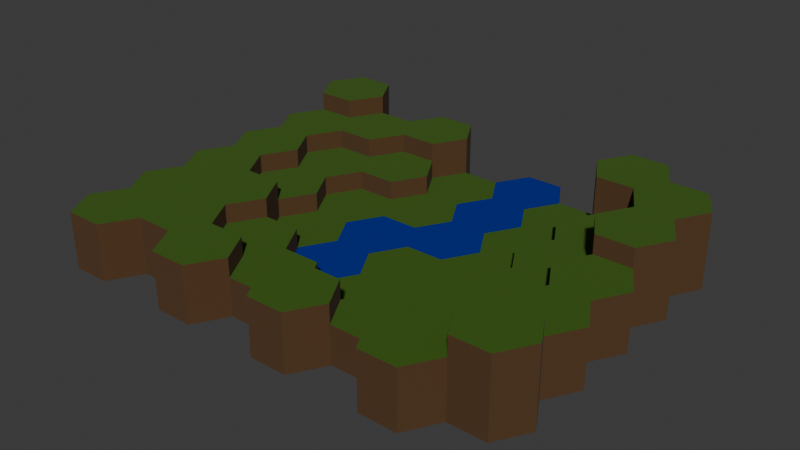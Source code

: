 # Source: HexFloor.blend  (saved by Blender 4.5.90; exported with 4.5.12 LTS)
import bpy
from mathutils import Matrix  # noqa: F401  (used for matrix-valued properties, if any)

bpy.ops.wm.read_factory_settings(use_empty=True)
scene = bpy.context.scene
scene.name = 'Scene'

# ---- collections
col_collection = bpy.data.collections.new('Collection'); scene.collection.children.link(col_collection)

# ---- materials (node trees are filled in below, after node groups)
mat_dirtbrown = bpy.data.materials.new('DirtBrown')
mat_grassgreen = bpy.data.materials.new('GrassGreen')
mat_waterblue = bpy.data.materials.new('WaterBlue')

# ---- material node trees
mat_dirtbrown.use_nodes = True; mat_dirtbrown.node_tree.nodes.clear()
_N = mat_dirtbrown.node_tree.nodes; _L = mat_dirtbrown.node_tree.links
n0 = _N.new('ShaderNodeBsdfPrincipled'); n0.name = 'Principled BSDF'; n0.location = (-200, 100)
n0.inputs[0].default_value = (0.08465, 0.03918, 0.01204, 1.0)
n0.inputs[2].default_value = 1.0
n1 = _N.new('ShaderNodeOutputMaterial'); n1.name = 'Material Output'; n1.location = (200, 100)
_L.new(n0.outputs[0], n1.inputs[0])
n1.is_active_output = True
mat_grassgreen.use_nodes = True; mat_grassgreen.node_tree.nodes.clear()
_N = mat_grassgreen.node_tree.nodes; _L = mat_grassgreen.node_tree.links
n0 = _N.new('ShaderNodeBsdfPrincipled'); n0.name = 'Principled BSDF'; n0.location = (-200, 100)
n0.inputs[0].default_value = (0.04004, 0.1073, 0.0005309, 1.0)
n0.inputs[2].default_value = 1.0
n1 = _N.new('ShaderNodeOutputMaterial'); n1.name = 'Material Output'; n1.location = (200, 100)
_L.new(n0.outputs[0], n1.inputs[0])
n1.is_active_output = True
mat_waterblue.use_nodes = True; mat_waterblue.node_tree.nodes.clear()
_N = mat_waterblue.node_tree.nodes; _L = mat_waterblue.node_tree.links
n0 = _N.new('ShaderNodeBsdfPrincipled'); n0.name = 'Principled BSDF'; n0.location = (-200, 100)
n0.inputs[0].default_value = (0.0, 0.02058, 0.276, 1.0)
n0.inputs[2].default_value = 0.2
n0.inputs[3].default_value = 1.2
n1 = _N.new('ShaderNodeOutputMaterial'); n1.name = 'Material Output'; n1.location = (200, 100)
_L.new(n0.outputs[0], n1.inputs[0])
n1.is_active_output = True

# ---- world
world_world = bpy.data.worlds.new('World'); scene.world = world_world
world_world.use_nodes = True; world_world.node_tree.nodes.clear()
_N = world_world.node_tree.nodes; _L = world_world.node_tree.links
n0 = _N.new('ShaderNodeOutputWorld'); n0.name = 'World Output'; n0.location = (200, 100)
n1 = _N.new('ShaderNodeBackground'); n1.name = 'Background'; n1.location = (-200, 100)
n1.inputs[0].default_value = (0.05088, 0.05088, 0.05088, 1.0)
_L.new(n1.outputs[0], n0.inputs[0])
n0.is_active_output = True
world_world.color = (0.05088, 0.05088, 0.05088)
world_world.sun_shadow_jitter_overblur = 0.0

# ---- meshes
me_cube_021 = bpy.data.meshes.new('Cube.021')
me_cube_021.from_pydata([(17.0, 15.59, 0.0), (19.0, 15.59, 0.0), (17.0, 15.59, 1.0), (16.0, 13.86, 0.0), (17.0, 12.12, 0.0), (16.0, 13.86, 1.0), (20.0, 13.86, 1.0), (19.0, 12.12, 0.0), (20.0, 13.86, 0.0), (19.0, 15.59, 1.0), (16.0, 10.39, 0.0), (16.0, 10.39, 1.0), (19.0, 8.66, 1.0), (20.0, 10.39, 1.0), (19.0, 8.66, 0.0), (20.0, 10.39, 0.0), (17.0, 5.196, 0.0), (19.0, 5.196, 1.0), (20.0, 6.928, 1.0), (19.0, 5.196, 0.0), (20.0, 6.928, 0.0), (14.0, 6.928, 0.0), (16.0, 6.928, 0.0), (14.0, 6.928, 1.0), (13.0, 5.196, 0.0), (13.0, 5.196, 1.0), (16.0, 3.464, 1.0), (17.0, 5.196, 1.0), (16.0, 3.464, 0.0), (16.0, 6.928, 1.0), (13.0, 1.732, 0.0), (14.0, -5.078e-05, 0.0), (13.0, 1.732, 1.0), (14.0, -5.078e-05, 1.0), (16.0, -5.078e-05, 1.0), (17.0, 1.732, 1.0), (16.0, -5.078e-05, 0.0), (17.0, 1.732, 0.0), (5.0, 5.196, 0.0), (7.0, 5.196, 0.0), (5.0, 5.196, 1.0), (4.0, 3.464, 0.0), (5.0, 1.732, 0.0), (4.0, 3.464, 1.0), (5.0, 1.732, 1.0), (8.0, 3.464, 1.0), (7.0, 5.196, 1.0), (8.0, 3.464, 0.0), (10.0, 3.464, 0.0), (7.0, 1.732, 0.0), (8.0, -5.078e-05, 0.0), (7.0, 1.732, 1.0), (8.0, -5.078e-05, 1.0), (10.0, -5.078e-05, 1.0), (11.0, 1.732, 1.0), (10.0, -5.078e-05, 0.0), (11.0, 1.732, 0.0), (10.0, 3.464, 1.0), (2.0, 13.86, 0.0), (4.0, 13.86, 0.0), (2.0, 13.86, 1.0), (1.0, 12.12, 0.0), (1.0, 12.12, 1.0), (4.0, 13.86, 1.0), (1.0, 8.66, 0.0), (2.0, 6.928, 0.0), (1.0, 8.66, 1.0), (2.0, 6.928, 1.0), (4.0, 6.928, 1.0), (5.0, 8.66, 1.0), (4.0, 6.928, 0.0), (5.0, 8.66, 0.0), (4.0, 10.39, 1.0), (5.0, 15.59, 0.0), (7.0, 15.59, 0.0), (5.0, 15.59, 1.0), (5.0, 12.12, 0.0), (5.0, 12.12, 1.0), (7.0, 12.12, 1.0), (8.0, 13.86, 1.0), (7.0, 12.12, 0.0), (8.0, 13.86, 0.0), (7.0, 15.59, 1.0), (2.0, 10.39, 0.0), (2.0, 10.39, 1.0), (4.0, 10.39, 0.0), (14.0, 3.464, 0.0), (14.0, 3.464, 1.0), (17.0, 8.66, 0.0), (17.0, 8.66, 1.0), (17.0, 12.12, 1.0), (19.0, 12.12, 1.0)], [], [(0, 1, 8, 7, 4, 3), (0, 2, 9, 1), (3, 5, 2, 0), (9, 2, 5, 90, 91, 6), (8, 6, 91, 7), (1, 9, 6, 8), (4, 7, 15, 14, 88, 10), (10, 11, 90, 4), (15, 13, 12, 14), (7, 91, 13, 15), (88, 14, 20, 19, 16, 22), (22, 29, 89, 88), (19, 17, 27, 16), (20, 18, 17, 19), (14, 12, 18, 20), (21, 22, 16, 28, 86, 24), (21, 23, 29, 22), (24, 25, 23, 21), (86, 87, 25, 24), (29, 23, 25, 87, 26, 27), (16, 27, 26, 28), (86, 28, 37, 36, 31, 30), (30, 32, 87, 86), (31, 33, 32, 30), (26, 87, 32, 33, 34, 35), (36, 34, 33, 31), (37, 35, 34, 36), (28, 26, 35, 37), (38, 39, 47, 49, 42, 41), (38, 40, 46, 39), (41, 43, 40, 38), (42, 44, 43, 41), (46, 40, 43, 44, 51, 45), (49, 51, 44, 42), (39, 46, 45, 47), (47, 48, 56, 55, 50, 49), (47, 45, 57, 48), (50, 52, 51, 49), (57, 45, 51, 52, 53, 54), (55, 53, 52, 50), (56, 54, 53, 55), (48, 57, 54, 56), (58, 60, 63, 59), (61, 62, 60, 58), (83, 84, 62, 61), (63, 60, 62, 84, 72, 77), (76, 77, 72, 85), (83, 85, 71, 70, 65, 64), (64, 66, 84, 83), (65, 67, 66, 64), (72, 84, 66, 67, 68, 69), (70, 68, 67, 65), (71, 69, 68, 70), (85, 72, 69, 71), (73, 74, 81, 80, 76, 59), (73, 75, 82, 74), (59, 63, 75, 73), (82, 75, 63, 77, 78, 79), (80, 78, 77, 76), (81, 79, 78, 80), (74, 82, 79, 81), (88, 89, 11, 10), (4, 90, 5, 3), (12, 89, 29, 27, 17, 18), (58, 59, 76, 85, 83, 61), (91, 90, 11, 89, 12, 13)])
me_cube_021.polygons.foreach_set('material_index', [0, 0, 0, 1, 0, 0, 0, 0, 0, 0, 0, 0, 0, 0, 0, 0, 0, 0, 0, 1, 0, 0, 0, 0, 1, 0, 0, 0, 0, 0, 0, 0, 1, 0, 0, 0, 0, 0, 1, 0, 0, 0, 0, 0, 0, 1, 0, 0, 0, 0, 1, 0, 0, 0, 0, 0, 0, 1, 0, 0, 0, 0, 0, 1, 0, 1])
_uv = me_cube_021.uv_layers.new(name='UVMap')
_uv.uv.foreach_set('vector', [0.75, 0.49, 0.9578, 0.37, 0.9578, 0.13, 0.75, 0.01, 0.5422, 0.13, 0.5422, 0.37, 1.0, 0.5, 1.0, 1.0, 0.8333, 1.0, 0.8333, 0.5, 0.1667, 0.5, 0.1667, 1.0, -8.941e-08, 1.0, -8.941e-08, 0.5, 0.4578, 0.37, 0.25, 0.49, 0.04215, 0.37, 0.04215, 0.13, 0.25, 0.01, 0.4578, 0.13, 0.6667, 0.5, 0.6667, 1.0, 0.5, 1.0, 0.5, 0.5, 0.8333, 0.5, 0.8333, 1.0, 0.6667, 1.0, 0.6667, 0.5, 0.75, 0.49, 0.9578, 0.37, 0.9578, 0.13, 0.75, 0.01001, 0.5422, 0.13, 0.5422, 0.37, 0.1667, 0.5, 0.1667, 1.0, -8.941e-08, 1.0, 4.808e-06, 0.5, 0.6667, 0.5, 0.6667, 1.0, 0.5, 1.0, 0.5, 0.5, 0.8333, 0.5, 0.8333, 1.0, 0.6667, 1.0, 0.6667, 0.5, 0.75, 0.49, 0.9578, 0.37, 0.9578, 0.13, 0.75, 0.01, 0.5422, 0.13, 0.5422, 0.37, 0.1667, 0.5, 0.1667, 1.0, -8.941e-08, 1.0, 4.749e-06, 0.5, 0.5, 0.5, 0.5, 1.0, 0.3333, 1.0, 0.3333, 0.5, 0.6667, 0.5, 0.6667, 1.0, 0.5, 1.0, 0.5, 0.5, 0.8333, 0.5, 0.8333, 1.0, 0.6667, 1.0, 0.6667, 0.5, 0.75, 0.49, 0.9578, 0.37, 0.9578, 0.13, 0.75, 0.01001, 0.5422, 0.13, 0.5422, 0.37, 1.0, 0.5, 1.0, 1.0, 0.8333, 1.0, 0.8333, 0.5, 0.1667, 0.5, 0.1667, 1.0, -8.941e-08, 1.0, -8.941e-08, 0.5, 0.3333, 0.5, 0.3333, 1.0, 0.1667, 1.0, 0.1667, 0.5, 0.4578, 0.37, 0.25, 0.49, 0.04215, 0.37, 0.04217, 0.13, 0.25, 0.01, 0.4578, 0.13, 0.6667, 0.5, 0.6667, 1.0, 0.5, 1.0, 0.5, 0.5, 0.75, 0.49, 0.9578, 0.37, 0.9578, 0.13, 0.75, 0.01, 0.5422, 0.13, 0.5422, 0.37, 0.1667, 0.5, 0.1667, 1.0, -8.941e-08, 1.0, 4.808e-06, 0.5, 0.3333, 0.5, 0.3333, 1.0, 0.1667, 1.0, 0.1667, 0.5, 0.4578, 0.37, 0.25, 0.49, 0.04215, 0.37, 0.04215, 0.13, 0.25, 0.01, 0.4578, 0.13, 0.5, 0.5, 0.5, 1.0, 0.3333, 1.0, 0.3333, 0.5, 0.6667, 0.5, 0.6667, 1.0, 0.5, 1.0, 0.5, 0.5, 0.8333, 0.5, 0.8333, 1.0, 0.6667, 1.0, 0.6667, 0.5, 0.75, 0.49, 0.9578, 0.37, 0.9578, 0.13, 0.75, 0.01, 0.5422, 0.13, 0.5422, 0.37, 1.0, 0.5, 1.0, 1.0, 0.8333, 1.0, 0.8333, 0.5, 0.1667, 0.5, 0.1667, 1.0, -8.941e-08, 1.0, -8.941e-08, 0.5, 0.3333, 0.5, 0.3333, 1.0, 0.1667, 1.0, 0.1667, 0.5, 0.4578, 0.37, 0.25, 0.49, 0.04215, 0.37, 0.04215, 0.13, 0.25, 0.01, 0.4578, 0.13, 0.5, 0.5, 0.5, 1.0, 0.3333, 1.0, 0.3333, 0.5, 0.8333, 0.5, 0.8333, 1.0, 0.6667, 1.0, 0.6667, 0.5, 0.75, 0.49, 0.9578, 0.37, 0.9578, 0.13, 0.75, 0.01, 0.5422, 0.13, 0.5422, 0.37, 1.0, 0.5, 1.0, 1.0, 0.8333, 1.0, 0.8333, 0.5, 0.3333, 0.5, 0.3333, 1.0, 0.1667, 1.0, 0.1667, 0.5, 0.4578, 0.37, 0.25, 0.49, 0.04215, 0.37, 0.04215, 0.13, 0.25, 0.01, 0.4578, 0.13, 0.5, 0.5, 0.5, 1.0, 0.3333, 1.0, 0.3333, 0.5, 0.6667, 0.5, 0.6667, 1.0, 0.5, 1.0, 0.5, 0.5, 0.8333, 0.5, 0.8333, 1.0, 0.6667, 1.0, 0.6667, 0.5, 1.0, 0.5, 1.0, 1.0, 0.8333, 1.0, 0.8333, 0.5, 0.1667, 0.5, 0.1667, 1.0, -8.941e-08, 1.0, -8.941e-08, 0.5, 0.3333, 0.5, 0.3333, 1.0, 0.1667, 1.0, 0.1667, 0.5, 0.4578, 0.37, 0.25, 0.49, 0.04215, 0.37, 0.04217, 0.13, 0.25, 0.01, 0.4578, 0.13, 0.6667, 0.5, 0.6667, 1.0, 0.5, 1.0, 0.5, 0.5, 0.75, 0.49, 0.9578, 0.37, 0.9578, 0.13, 0.75, 0.01, 0.5422, 0.13, 0.5422, 0.37, 0.1667, 0.5, 0.1667, 1.0, -8.941e-08, 1.0, 4.838e-06, 0.5, 0.3333, 0.5, 0.3333, 1.0, 0.1667, 1.0, 0.1667, 0.5, 0.4578, 0.37, 0.25, 0.49, 0.04215, 0.37, 0.04215, 0.13, 0.25, 0.01, 0.4578, 0.13, 0.5, 0.5, 0.5, 1.0, 0.3333, 1.0, 0.3333, 0.5, 0.6667, 0.5, 0.6667, 1.0, 0.5, 1.0, 0.5, 0.5, 0.8333, 0.5, 0.8333, 1.0, 0.6667, 1.0, 0.6667, 0.5, 0.75, 0.49, 0.9578, 0.37, 0.9578, 0.13, 0.75, 0.01, 0.5422, 0.13, 0.5422, 0.37, 1.0, 0.5, 1.0, 1.0, 0.8333, 1.0, 0.8333, 0.5, 0.1667, 0.5, 0.1667, 1.0, -8.941e-08, 1.0, -8.941e-08, 0.5, 0.4578, 0.37, 0.25, 0.49, 0.04215, 0.37, 0.04215, 0.13, 0.25, 0.01, 0.4578, 0.13, 0.5, 0.5, 0.5, 1.0, 0.3333, 1.0, 0.3333, 0.5, 0.6667, 0.5, 0.6667, 1.0, 0.5, 1.0, 0.5, 0.5, 0.8333, 0.5, 0.8333, 1.0, 0.6667, 1.0, 0.6667, 0.5, 0.3333, 0.5, 0.3333, 1.0, 0.1667, 1.0, 0.1667, 0.5, 0.3333, 0.5, 0.3333, 1.0, 0.1667, 1.0, 0.1667, 0.5, 0.4578, 0.37, 0.25, 0.49, 0.04215, 0.37, 0.04215, 0.13, 0.25, 0.01, 0.4578, 0.13, 0.75, 0.49, 0.9578, 0.37, 0.9578, 0.13, 0.75, 0.01001, 0.5422, 0.13, 0.5422, 0.37, 0.4578, 0.37, 0.25, 0.49, 0.04215, 0.37, 0.04217, 0.13, 0.25, 0.01, 0.4578, 0.13])
me_cube_021.materials.append(mat_dirtbrown)
me_cube_021.materials.append(mat_grassgreen)
me_cube_021.update()
me_cube_022 = bpy.data.meshes.new('Cube.022')
me_cube_022.from_pydata([(11.0, 19.05, 0.0), (13.0, 19.05, 0.0), (11.0, 19.05, 1.0), (10.0, 17.32, 0.0), (10.0, 17.32, 1.0), (13.0, 15.59, 1.0), (14.0, 17.32, 0.0), (13.0, 19.05, 1.0), (16.0, 17.32, 0.0), (14.0, 17.32, 1.0), (14.0, 13.86, 0.0), (14.0, 13.86, 1.0), (16.0, 13.86, 1.0), (17.0, 15.59, 1.0), (17.0, 15.59, 0.0), (16.0, 17.32, 1.0), (13.0, 12.12, 1.0), (14.0, 10.39, 0.0), (16.0, 10.39, 1.0), (17.0, 12.12, 1.0), (17.0, 12.12, 0.0), (11.0, 8.66, 1.0), (13.0, 8.66, 1.0), (14.0, 10.39, 1.0), (14.0, 6.928, 1.0), (16.0, 6.928, 1.0), (17.0, 8.66, 1.0), (16.0, 6.928, 0.0), (17.0, 8.66, 0.0), (14.0, 6.928, 0.0), (11.0, 1.732, 0.0), (10.0, 3.464, 1.0), (11.0, 1.732, 1.0), (13.0, 1.732, 1.0), (14.0, 3.464, 1.0), (13.0, 1.732, 0.0), (14.0, 3.464, 0.0), (13.0, 5.196, 1.0), (8.0, 13.86, 0.0), (7.0, 12.12, 0.0), (8.0, 10.39, 0.0), (10.0, 10.39, 1.0), (5.0, 12.12, 0.0), (5.0, 12.12, 1.0), (4.0, 10.39, 0.0), (5.0, 8.66, 0.0), (4.0, 10.39, 1.0), (5.0, 8.66, 1.0), (7.0, 8.66, 1.0), (7.0, 8.66, 0.0), (7.0, 12.12, 1.0), (10.0, 10.39, 0.0), (8.0, 10.39, 1.0), (8.0, 6.928, 0.0), (10.0, 6.928, 1.0), (10.0, 6.928, 0.0), (4.0, 6.928, 0.0), (5.0, 5.196, 0.0), (4.0, 6.928, 1.0), (5.0, 5.196, 1.0), (7.0, 5.196, 1.0), (7.0, 5.196, 0.0), (8.0, 3.464, 0.0), (8.0, 3.464, 1.0), (11.0, 5.196, 1.0), (10.0, 3.464, 0.0), (11.0, 5.196, 0.0), (8.0, 17.32, 0.0), (8.0, 17.32, 1.0), (7.0, 15.59, 0.0), (7.0, 15.59, 1.0), (10.0, 13.86, 1.0), (11.0, 15.59, 0.0), (8.0, 6.928, 1.0), (10.0, 13.86, 0.0), (8.0, 13.86, 1.0), (13.0, 5.196, 0.0), (13.0, 8.66, 0.0), (11.0, 8.66, 0.0), (16.0, 10.39, 0.0), (11.0, 12.12, 1.0), (11.0, 12.12, 0.0), (13.0, 12.12, 0.0), (16.0, 13.86, 0.0), (11.0, 15.59, 1.0), (13.0, 15.59, 0.0)], [], [(0, 2, 7, 1), (3, 4, 2, 0), (7, 2, 4, 84, 5, 9), (1, 7, 9, 6), (6, 8, 14, 83, 10, 85), (6, 9, 15, 8), (15, 9, 5, 11, 12, 13), (5, 84, 71, 80, 16, 11), (10, 83, 20, 79, 17, 82), (12, 11, 16, 23, 18, 19), (81, 82, 17, 77, 78, 51), (16, 80, 41, 21, 22, 23), (17, 79, 28, 27, 29, 77), (18, 23, 22, 24, 25, 26), (78, 77, 29, 76, 66, 55), (22, 21, 54, 64, 37, 24), (66, 76, 36, 35, 30, 65), (37, 64, 31, 32, 33, 34), (38, 74, 81, 51, 40, 39), (42, 39, 40, 49, 45, 44), (50, 43, 46, 47, 48, 52), (41, 52, 48, 73, 54, 21), (45, 49, 53, 61, 57, 56), (48, 47, 58, 59, 60, 73), (53, 55, 66, 65, 62, 61), (54, 73, 60, 63, 31, 64), (67, 3, 72, 74, 38, 69), (67, 68, 4, 3), (4, 68, 70, 75, 71, 84), (0, 1, 6, 85, 72, 3), (72, 85, 10, 82, 81, 74), (71, 75, 50, 52, 41, 80), (40, 51, 78, 55, 53, 49)])
me_cube_022.polygons.foreach_set('material_index', [2, 2, 0, 2, 0, 2, 1, 0, 0, 1, 0, 0, 0, 1, 0, 1, 0, 1, 0, 0, 1, 0, 0, 1, 0, 0, 0, 2, 1, 0, 0, 1, 0])
_uv = me_cube_022.uv_layers.new(name='UVMap')
_uv.uv.foreach_set('vector', [1.0, 0.5, 1.0, 1.0, 0.8333, 1.0, 0.8333, 0.5, 0.1667, 0.5, 0.1667, 1.0, -8.941e-08, 1.0, -8.941e-08, 0.5, 0.4578, 0.37, 0.25, 0.49, 0.04215, 0.37, 0.04216, 0.13, 0.25, 0.01, 0.4578, 0.13, 0.8333, 0.5, 0.8333, 1.0, 0.6667, 1.0, 0.6667, 0.5, 0.75, 0.49, 0.9578, 0.37, 0.9578, 0.13, 0.75, 0.01, 0.5422, 0.13, 0.5422, 0.37, 1.0, 0.5, 1.0, 1.0, 0.8333, 1.0, 0.8333, 0.5, 0.4578, 0.37, 0.25, 0.49, 0.04215, 0.37, 0.04215, 0.13, 0.25, 0.01, 0.4578, 0.13, 0.4578, 0.37, 0.25, 0.49, 0.04215, 0.37, 0.04216, 0.13, 0.25, 0.01, 0.4578, 0.13, 0.75, 0.49, 0.9578, 0.37, 0.9578, 0.13, 0.75, 0.01001, 0.5422, 0.13, 0.5422, 0.37, 0.4578, 0.37, 0.25, 0.49, 0.04215, 0.37, 0.04217, 0.13, 0.25, 0.01, 0.4578, 0.13, 0.75, 0.49, 0.9578, 0.37, 0.9578, 0.13, 0.75, 0.01, 0.5422, 0.13, 0.5422, 0.37, 0.4578, 0.37, 0.25, 0.49, 0.04215, 0.37, 0.04216, 0.13, 0.25, 0.01, 0.4578, 0.13, 0.75, 0.49, 0.9578, 0.37, 0.9578, 0.13, 0.75, 0.01, 0.5422, 0.13, 0.5422, 0.37, 0.4578, 0.37, 0.25, 0.49, 0.04215, 0.37, 0.04215, 0.13, 0.25, 0.01, 0.4578, 0.13, 0.75, 0.49, 0.9578, 0.37, 0.9578, 0.13, 0.75, 0.01, 0.5422, 0.13, 0.5422, 0.37, 0.4578, 0.37, 0.25, 0.49, 0.04215, 0.37, 0.04215, 0.13, 0.25, 0.01, 0.4578, 0.13, 0.75, 0.49, 0.9578, 0.37, 0.9578, 0.13, 0.75, 0.01, 0.5422, 0.13, 0.5422, 0.37, 0.4578, 0.37, 0.25, 0.49, 0.04215, 0.37, 0.04215, 0.13, 0.25, 0.01, 0.4578, 0.13, 0.75, 0.49, 0.9578, 0.37, 0.9578, 0.13, 0.75, 0.01, 0.5422, 0.13, 0.5422, 0.37, 0.75, 0.49, 0.9578, 0.37, 0.9578, 0.13, 0.75, 0.01001, 0.5422, 0.13, 0.5422, 0.37, 0.4578, 0.37, 0.25, 0.49, 0.04215, 0.37, 0.04217, 0.13, 0.25, 0.01, 0.4578, 0.13, 0.4578, 0.37, 0.25, 0.49, 0.04215, 0.37, 0.04217, 0.13, 0.25, 0.01, 0.4578, 0.13, 0.75, 0.49, 0.9578, 0.37, 0.9578, 0.13, 0.75, 0.01, 0.5422, 0.13, 0.5422, 0.37, 0.4578, 0.37, 0.25, 0.49, 0.04215, 0.37, 0.04215, 0.13, 0.25, 0.01, 0.4578, 0.13, 0.75, 0.49, 0.9578, 0.37, 0.9578, 0.13, 0.75, 0.01, 0.5422, 0.13, 0.5422, 0.37, 0.4578, 0.37, 0.25, 0.49, 0.04215, 0.37, 0.04215, 0.13, 0.25, 0.01, 0.4578, 0.13, 0.75, 0.49, 0.9578, 0.37, 0.9578, 0.13, 0.75, 0.01001, 0.5422, 0.13, 0.5422, 0.37, 1.0, 0.5, 1.0, 1.0, 0.8333, 1.0, 0.8333, 0.5, 0.4578, 0.37, 0.25, 0.49, 0.04215, 0.37, 0.04217, 0.13, 0.25, 0.01, 0.4578, 0.13, 0.75, 0.49, 0.9578, 0.37, 0.9578, 0.13, 0.75, 0.01, 0.5422, 0.13, 0.5422, 0.37, 0.75, 0.49, 0.9578, 0.37, 0.9578, 0.13, 0.75, 0.01, 0.5422, 0.13, 0.5422, 0.37, 0.4578, 0.37, 0.25, 0.49, 0.04215, 0.37, 0.04215, 0.13, 0.25, 0.01, 0.4578, 0.13, 0.75, 0.49, 0.9578, 0.37, 0.9578, 0.13, 0.75, 0.01001, 0.5422, 0.13, 0.5422, 0.37])
me_cube_022.materials.append(mat_waterblue)
me_cube_022.materials.append(mat_grassgreen)
me_cube_022.materials.append(mat_dirtbrown)
me_cube_022.update()
me_cube_040 = bpy.data.meshes.new('Cube.040')
me_cube_040.from_pydata([(11.0, 1.732, 0.0), (13.0, 1.732, 0.0), (11.0, 1.732, 3.0), (10.0, 0.0, 0.0), (11.0, -1.732, 0.0), (10.0, 0.0, 3.0), (11.0, -1.732, 3.0), (13.0, -1.732, 3.0), (14.0, 0.0, 3.0), (13.0, -1.732, 0.0), (14.0, 0.0, 0.0), (13.0, 1.732, 3.0), (2.0, 0.0, 0.0), (2.0, 0.0, 3.0), (1.0, -1.732, 0.0), (1.0, -1.732, 3.0), (-1.0, -1.732, 0.0), (-1.0, -1.732, 3.0), (-2.0, 0.0, 0.0), (-2.0, 0.0, 3.0), (-2.0, 3.464, 0.0), (-1.0, 1.732, 0.0), (-2.0, 3.464, 3.0), (-1.0, 1.732, 3.0), (1.0, 1.732, 3.0), (2.0, 3.464, 3.0), (5.0, 19.05, 0.0), (7.0, 19.05, 0.0), (5.0, 19.05, 2.999), (4.0, 17.32, 0.0), (4.0, 17.32, 2.999), (5.0, 15.59, 2.999), (7.0, 15.59, 2.999), (8.0, 17.32, 2.999), (7.0, 15.59, 0.0), (8.0, 17.32, 0.0), (7.0, 19.05, 2.999), (2.0, 17.32, 0.0), (2.0, 17.32, 3.0), (1.0, 15.59, 0.0), (2.0, 13.86, 3.0), (4.0, 13.86, 3.0), (4.0, 13.86, 0.0), (5.0, 15.59, 0.0), (-1.0, 15.59, 0.0), (-1.0, 15.59, 3.0), (-2.0, 13.86, 0.0), (-1.0, 12.12, 0.0), (-2.0, 13.86, 3.0), (-1.0, 12.12, 3.0), (1.0, 12.12, 3.0), (1.0, 12.12, 0.0), (2.0, 13.86, 0.0), (1.0, 15.59, 3.0), (-2.0, 10.39, 0.0), (-1.0, 8.66, 0.0), (-2.0, 10.39, 3.0), (-1.0, 8.66, 3.0), (1.0, 8.66, 3.0), (2.0, 10.39, 3.0), (1.0, 8.66, 0.0), (2.0, 10.39, 0.0), (-2.0, 6.928, 0.0), (-1.0, 5.196, 0.0), (-2.0, 6.928, 3.0), (-1.0, 5.196, 3.0), (1.0, 5.196, 3.0), (2.0, 6.928, 3.0), (0.0, 8.66, 1.5), (0.0, 12.12, 1.5), (1.5, 14.72, 1.5), (7.0, 1.732, 0.0), (5.0, 1.732, 3.0), (4.0, 0.0, 0.0), (5.0, -1.732, 0.0), (4.0, 0.0, 3.0), (5.0, -1.732, 3.0), (7.0, -1.732, 3.0), (8.0, 0.0, 3.0), (7.0, -1.732, 0.0), (8.0, 0.0, 0.0), (7.0, 1.732, 3.0), (1.0, 1.732, 0.0), (5.0, 1.732, 0.0), (4.0, 3.464, 3.0), (2.0, 6.928, 0.0), (4.0, 6.928, 0.0), (1.0, 5.196, 0.0), (2.0, 3.464, 0.0), (5.0, 5.196, 3.0), (4.0, 3.464, 0.0), (5.0, 5.196, 0.0), (4.0, 6.928, 3.0), (3.0, 3.464, 1.5), (4.5, 0.866, 1.5), (1.5, 6.062, 1.5), (1.5, 2.598, 0.0), (1.5, 2.598, 1.5), (1.5, 2.598, 3.0), (0.0, 5.196, 1.5), (19.0, 5.196, 0.0), (20.0, 3.464, 0.0), (19.0, 5.196, 3.0), (20.0, 3.464, 3.0), (22.0, 3.464, 3.0), (23.0, 5.196, 3.0), (22.0, 3.464, 0.0), (23.0, 5.196, 0.0), (17.0, 5.196, 0.0), (17.0, 5.196, 3.0), (16.0, 3.464, 0.0), (17.0, 1.732, 0.0), (16.0, 3.464, 3.0), (17.0, 1.732, 3.0), (19.0, 1.732, 3.0), (19.0, 1.732, 0.0), (16.0, 0.0, 0.0), (17.0, -1.732, 0.0), (16.0, 0.0, 3.0), (17.0, -1.732, 3.0), (19.0, -1.732, 3.0), (20.0, 0.0, 3.0), (19.0, -1.732, 0.0), (20.0, 0.0, 0.0), (20.0, 10.39, 0.0), (22.0, 10.39, 0.0), (20.0, 10.39, 3.0), (19.0, 8.66, 0.0), (20.0, 6.928, 0.0), (19.0, 8.66, 3.0), (20.0, 6.928, 3.0), (22.0, 6.928, 3.0), (23.0, 8.66, 3.0), (22.0, 6.928, 0.0), (23.0, 8.66, 0.0), (22.0, 10.39, 3.0), (18.0, 1.732, 1.5), (21.0, 6.928, 1.5), (19.5, 4.33, 1.5)], [], [(0, 1, 10, 9, 4, 3), (0, 2, 11, 1), (3, 5, 2, 0), (4, 6, 5, 3), (11, 2, 5, 6, 7, 8), (9, 7, 6, 4), (10, 8, 7, 9), (1, 11, 8, 10), (12, 13, 15, 14), (14, 15, 17, 16), (24, 23, 19, 17, 15, 13), (16, 17, 19, 18), (18, 19, 23, 21), (21, 82, 12, 14, 16, 18), (63, 87, 88, 96, 82, 21, 20), (20, 22, 65, 63), (21, 23, 22, 20), (66, 65, 22, 23, 24, 98, 25), (26, 27, 35, 34, 43, 29), (26, 28, 36, 27), (29, 30, 28, 26), (36, 28, 30, 31, 32, 33), (34, 32, 31, 43), (35, 33, 32, 34), (27, 36, 33, 35), (37, 29, 43, 42, 52, 39), (37, 38, 30, 29), (39, 53, 38, 37), (30, 38, 53, 40, 41, 31), (42, 41, 40, 52), (43, 31, 41, 42), (29, 30, 43), (44, 39, 52, 51, 47, 46), (44, 45, 53, 39), (46, 48, 45, 44), (47, 49, 48, 46), (53, 45, 48, 49, 50, 40), (52, 40, 50, 51), (47, 51, 61, 60, 55, 54), (54, 56, 49, 47), (55, 57, 56, 54), (50, 49, 56, 57, 58, 59), (61, 59, 58, 60), (51, 50, 59, 61), (55, 60, 85, 87, 63, 62), (62, 64, 57, 55), (63, 65, 64, 62), (58, 57, 64, 65, 66, 67), (60, 58, 67, 85), (43, 30, 31), (83, 71, 80, 79, 74, 73), (83, 72, 81, 71), (74, 76, 75, 73), (81, 72, 75, 76, 77, 78), (79, 77, 76, 74), (80, 78, 77, 79), (71, 81, 78, 80), (88, 90, 83, 73, 12, 82, 96), (84, 25, 98, 24, 13, 75, 72), (73, 75, 13, 12), (90, 84, 72, 83), (85, 86, 91, 90, 88, 87), (85, 67, 92, 86), (92, 67, 66, 25, 84, 89), (91, 89, 84, 90), (86, 92, 89, 91), (128, 133, 107, 106, 101, 100), (100, 102, 130, 128), (131, 130, 102, 103, 104, 105), (106, 104, 103, 101), (107, 105, 104, 106), (133, 131, 105, 107), (108, 100, 101, 115, 111, 110), (108, 109, 102, 100), (110, 112, 109, 108), (111, 113, 112, 110), (102, 109, 112, 113, 114, 103), (101, 103, 114, 115), (111, 115, 123, 122, 117, 116), (116, 118, 113, 111), (117, 119, 118, 116), (114, 113, 118, 119, 120, 121), (122, 120, 119, 117), (123, 121, 120, 122), (115, 114, 121, 123), (124, 125, 134, 133, 128, 127), (124, 126, 135, 125), (127, 129, 126, 124), (128, 130, 129, 127), (135, 126, 129, 130, 131, 132), (134, 132, 131, 133), (125, 135, 132, 134)])
me_cube_040.polygons.foreach_set('material_index', [0, 0, 0, 0, 1, 0, 0, 0, 0, 0, 1, 0, 0, 0, 0, 0, 0, 1, 0, 0, 0, 1, 0, 0, 0, 0, 0, 0, 1, 0, 0, 0, 0, 0, 0, 0, 1, 0, 0, 0, 0, 1, 0, 0, 0, 0, 0, 1, 0, 0, 0, 0, 0, 1, 0, 0, 0, 0, 1, 0, 0, 0, 0, 1, 0, 0, 0, 0, 1, 0, 0, 0, 0, 0, 0, 0, 1, 0, 0, 0, 0, 1, 0, 0, 0, 0, 0, 0, 0, 1, 0, 0])
_uv = me_cube_040.uv_layers.new(name='UVMap')
_uv.uv.foreach_set('vector', [0.75, 0.49, 0.9578, 0.37, 0.9578, 0.13, 0.75, 0.01, 0.5422, 0.13, 0.5422, 0.37, 1.0, 0.5, 1.0, 1.0, 0.8333, 1.0, 0.8333, 0.5, 0.1667, 0.5, 0.1667, 1.0, -8.941e-08, 1.0, -8.941e-08, 0.5, 0.3333, 0.5, 0.3333, 1.0, 0.1667, 1.0, 0.1667, 0.5, 0.4578, 0.37, 0.25, 0.49, 0.04215, 0.37, 0.04215, 0.13, 0.25, 0.01, 0.4578, 0.13, 0.5, 0.5, 0.5, 1.0, 0.3333, 1.0, 0.3333, 0.5, 0.6667, 0.5, 0.6667, 1.0, 0.5, 1.0, 0.5, 0.5, 0.8333, 0.5, 0.8333, 1.0, 0.6667, 1.0, 0.6667, 0.5, 0.6667, 0.5, 0.6667, 1.0, 0.5, 1.0, 0.5, 0.5, 0.5, 0.5, 0.5, 1.0, 0.3333, 1.0, 0.3333, 0.5, 0.4578, 0.37, 0.25, 0.49, 0.04215, 0.37, 0.04215, 0.13, 0.25, 0.01, 0.4578, 0.13, 0.3333, 0.5, 0.3333, 1.0, 0.1667, 1.0, 0.1667, 0.5, 0.1667, 0.5, 0.1667, 1.0, -8.941e-08, 1.0, -8.941e-08, 0.5, 0.75, 0.49, 0.9578, 0.37, 0.9578, 0.13, 0.75, 0.01, 0.5422, 0.13, 0.5422, 0.37, 0.75, 0.49, 0.9578, 0.37, 0.9578, 0.13, 0.8539, 0.07, 0.75, 0.01, 0.5422, 0.13, 0.5422, 0.37, 0.1667, 0.5, 0.1667, 1.0, -8.941e-08, 1.0, -8.941e-08, 0.5, 0.3333, 0.5, 0.3333, 1.0, 0.1667, 1.0, 0.1667, 0.5, 0.4578, 0.37, 0.25, 0.49, 0.04215, 0.37, 0.04215, 0.13, 0.25, 0.01, 0.3539, 0.07, 0.4578, 0.13, 0.75, 0.49, 0.9578, 0.37, 0.9578, 0.13, 0.75, 0.01, 0.5422, 0.13, 0.5422, 0.37, 1.0, 0.5, 1.0, 1.0, 0.8333, 1.0, 0.8333, 0.5, 0.1667, 0.5, 0.1667, 1.0, -8.941e-08, 1.0, -8.941e-08, 0.5, 0.4578, 0.37, 0.25, 0.49, 0.04215, 0.3699, 0.04215, 0.13, 0.25, 0.01, 0.4578, 0.13, 0.5, 0.5, 0.5, 1.0, 0.3333, 1.0, 0.3333, 0.5, 0.6667, 0.5, 0.6667, 1.0, 0.5, 1.0, 0.5, 0.5, 0.8333, 0.5, 0.8333, 1.0, 0.6667, 1.0, 0.6667, 0.5, 0.75, 0.49, 0.9578, 0.37, 0.9578, 0.13, 0.75, 0.01, 0.5422, 0.13, 0.5422, 0.37, 1.0, 0.5, 1.0, 1.0, 0.8333, 1.0, 0.8333, 0.5, 0.1667, 0.5, 0.1667, 1.0, -8.941e-08, 1.0, -8.941e-08, 0.5, 0.4578, 0.37, 0.25, 0.49, 0.04215, 0.37, 0.04215, 0.13, 0.25, 0.01, 0.4578, 0.13, 0.5, 0.5, 0.5, 1.0, 0.3333, 1.0, 0.3333, 0.5, 0.6667, 0.5, 0.6667, 1.0, 0.5, 1.0, 0.5, 0.5, 0.8333, 0.5, 0.8333, 0.9998, 0.6667, 0.5, 0.75, 0.49, 0.9578, 0.37, 0.9578, 0.13, 0.75, 0.01, 0.5422, 0.13, 0.5422, 0.37, 1.0, 0.5, 1.0, 1.0, 0.8333, 1.0, 0.8333, 0.5, 0.1667, 0.5, 0.1667, 1.0, -8.941e-08, 1.0, -8.941e-08, 0.5, 0.3333, 0.5, 0.3333, 1.0, 0.1667, 1.0, 0.1667, 0.5, 0.4578, 0.37, 0.25, 0.49, 0.04215, 0.37, 0.04215, 0.13, 0.25, 0.01, 0.4578, 0.13, 0.6667, 0.5, 0.6667, 1.0, 0.5, 1.0, 0.5, 0.5, 0.75, 0.49, 0.9578, 0.37, 0.9578, 0.13, 0.75, 0.01, 0.5422, 0.13, 0.5422, 0.37, 0.1667, 0.5, 0.1667, 1.0, -8.941e-08, 1.0, -8.941e-08, 0.5, 0.3333, 0.5, 0.3333, 1.0, 0.1667, 1.0, 0.1667, 0.5, 0.4578, 0.37, 0.25, 0.49, 0.04215, 0.37, 0.04215, 0.13, 0.25, 0.01, 0.4578, 0.13, 0.6667, 0.5, 0.6667, 1.0, 0.5, 1.0, 0.5, 0.5, 0.8333, 0.5, 0.8333, 1.0, 0.6667, 1.0, 0.6667, 0.5, 0.75, 0.49, 0.9578, 0.37, 0.9578, 0.13, 0.75, 0.01, 0.5422, 0.13, 0.5422, 0.37, 0.1667, 0.5, 0.1667, 1.0, -8.941e-08, 1.0, -8.941e-08, 0.5, 0.3333, 0.5, 0.3333, 1.0, 0.1667, 1.0, 0.1667, 0.5, 0.4578, 0.37, 0.25, 0.49, 0.04215, 0.37, 0.04215, 0.13, 0.25, 0.01, 0.4578, 0.13, 0.8333, 0.5, 0.8333, 1.0, 0.6667, 1.0, 0.6667, 0.5, 0.6667, 0.5, 0.8333, 1.0, 0.6667, 1.0, 0.75, 0.49, 0.9578, 0.37, 0.9578, 0.13, 0.75, 0.01, 0.5422, 0.13, 0.5422, 0.37, 1.0, 0.5, 1.0, 1.0, 0.8333, 1.0, 0.8333, 0.5, 0.3333, 0.5, 0.3333, 1.0, 0.1667, 1.0, 0.1667, 0.5, 0.4578, 0.37, 0.25, 0.49, 0.04215, 0.37, 0.04215, 0.13, 0.25, 0.01, 0.4578, 0.13, 0.5, 0.5, 0.5, 1.0, 0.3333, 1.0, 0.3333, 0.5, 0.6667, 0.5, 0.6667, 1.0, 0.5, 1.0, 0.5, 0.5, 0.8333, 0.5, 0.8333, 1.0, 0.6667, 1.0, 0.6667, 0.5, 0.75, 0.49, 0.9578, 0.37, 0.9578, 0.13, 0.75, 0.01, 0.5422, 0.13, 0.5422, 0.37, 0.6461, 0.43, 0.4578, 0.37, 0.25, 0.49, 0.1461, 0.43, 0.04215, 0.37, 0.04215, 0.13, 0.25, 0.01, 0.4578, 0.13, 0.5, 0.5, 0.5, 1.0, 0.3333, 1.0, 0.3333, 0.5, 0.8333, 0.5, 0.8333, 1.0, 0.6667, 1.0, 0.6667, 0.5, 0.75, 0.49, 0.9578, 0.37, 0.9578, 0.13, 0.75, 0.01, 0.5422, 0.13, 0.5422, 0.37, 1.0, 0.5, 1.0, 1.0, 0.8333, 1.0, 0.8333, 0.5, 0.4578, 0.37, 0.25, 0.49, 0.04215, 0.37, 0.04215, 0.13, 0.25, 0.01, 0.4578, 0.13, 0.6667, 0.5, 0.6667, 1.0, 0.5, 1.0, 0.5, 0.5, 0.8333, 0.5, 0.8333, 1.0, 0.6667, 1.0, 0.6667, 0.5, 0.75, 0.49, 0.9578, 0.37, 0.9578, 0.13, 0.75, 0.01, 0.5422, 0.13, 0.5422, 0.37, 0.1667, 0.5, 0.1667, 1.0, -8.941e-08, 1.0, -8.941e-08, 0.5, 0.4578, 0.37, 0.25, 0.49, 0.04215, 0.37, 0.04215, 0.13, 0.25, 0.01, 0.4578, 0.13, 0.5, 0.5, 0.5, 1.0, 0.3333, 1.0, 0.3333, 0.5, 0.6667, 0.5, 0.6667, 1.0, 0.5, 1.0, 0.5, 0.5, 0.8333, 0.5, 0.8333, 1.0, 0.6667, 1.0, 0.6667, 0.5, 0.75, 0.49, 0.9578, 0.37, 0.9578, 0.13, 0.75, 0.01, 0.5422, 0.13, 0.5422, 0.37, 1.0, 0.5, 1.0, 1.0, 0.8333, 1.0, 0.8333, 0.5, 0.1667, 0.5, 0.1667, 1.0, -8.941e-08, 1.0, -8.941e-08, 0.5, 0.3333, 0.5, 0.3333, 1.0, 0.1667, 1.0, 0.1667, 0.5, 0.4578, 0.37, 0.25, 0.49, 0.04215, 0.37, 0.04215, 0.13, 0.25, 0.01, 0.4578, 0.13, 0.6667, 0.5, 0.6667, 1.0, 0.5, 1.0, 0.5, 0.5, 0.75, 0.49, 0.9578, 0.37, 0.9578, 0.13, 0.75, 0.01, 0.5422, 0.13, 0.5422, 0.37, 0.1667, 0.5, 0.1667, 1.0, -8.941e-08, 1.0, -8.941e-08, 0.5, 0.3333, 0.5, 0.3333, 1.0, 0.1667, 1.0, 0.1667, 0.5, 0.4578, 0.37, 0.25, 0.49, 0.04215, 0.37, 0.04215, 0.13, 0.25, 0.01, 0.4578, 0.13, 0.5, 0.5, 0.5, 1.0, 0.3333, 1.0, 0.3333, 0.5, 0.6667, 0.5, 0.6667, 1.0, 0.5, 1.0, 0.5, 0.5, 0.8333, 0.5, 0.8333, 1.0, 0.6667, 1.0, 0.6667, 0.5, 0.75, 0.49, 0.9578, 0.37, 0.9578, 0.13, 0.75, 0.01, 0.5422, 0.13, 0.5422, 0.37, 1.0, 0.5, 1.0, 1.0, 0.8333, 1.0, 0.8333, 0.5, 0.1667, 0.5, 0.1667, 1.0, -8.941e-08, 1.0, -8.941e-08, 0.5, 0.3333, 0.5, 0.3333, 1.0, 0.1667, 1.0, 0.1667, 0.5, 0.4578, 0.37, 0.25, 0.49, 0.04215, 0.37, 0.04215, 0.13, 0.25, 0.01, 0.4578, 0.13, 0.6667, 0.5, 0.6667, 1.0, 0.5, 1.0, 0.5, 0.5, 0.8333, 0.5, 0.8333, 1.0, 0.6667, 1.0, 0.6667, 0.5])
me_cube_040.materials.append(mat_dirtbrown)
me_cube_040.materials.append(mat_grassgreen)
me_cube_040.update()
me_cube_042 = bpy.data.meshes.new('Cube.042')
me_cube_042.from_pydata([(17.0, 19.05, 0.0), (19.0, 19.05, 0.0), (17.0, 19.05, 1.0), (16.0, 17.32, 0.0), (17.0, 15.59, 0.0), (16.0, 17.32, 1.0), (17.0, 15.59, 1.0), (19.0, 15.59, 1.0), (19.0, 15.59, 0.0), (19.0, 19.05, 1.0), (20.0, 17.32, 0.0), (22.0, 17.32, 0.0), (20.0, 17.32, 1.0), (20.0, 13.86, 1.0), (23.0, 15.59, 1.0), (22.0, 13.86, 0.0), (23.0, 15.59, 0.0), (22.0, 17.32, 1.0), (20.0, 3.464, 0.0), (22.0, 3.464, 0.0), (20.0, 3.464, 1.0), (19.0, 1.732, 0.0), (20.0, -5.078e-05, 0.0), (19.0, 1.732, 1.0), (20.0, -5.078e-05, 1.0), (22.0, -5.078e-05, 1.0), (23.0, 1.732, 1.0), (22.0, -5.078e-05, 0.0), (23.0, 1.732, 0.0), (22.0, 3.464, 1.0), (-1.0, 19.05, 0.0), (1.0, 19.05, 0.0), (-1.0, 19.05, 1.0), (-2.0, 17.32, 0.0), (-1.0, 15.59, 0.0), (-2.0, 17.32, 1.0), (-1.0, 15.59, 1.0), (1.0, 15.59, 1.0), (2.0, 17.32, 1.0), (1.0, 15.59, 0.0), (2.0, 17.32, 0.0), (1.0, 19.05, 1.0), (20.0, 13.86, 0.0), (19.0, 12.12, 0.0), (20.0, 10.39, 0.0), (19.0, 12.12, 1.0), (20.0, 10.39, 1.0), (22.0, 10.39, 1.0), (23.0, 12.12, 1.0), (22.0, 10.39, 0.0), (23.0, 12.12, 0.0), (22.0, 13.86, 1.0), (21.0, 13.86, 0.5), (19.5, 16.45, 0.5)], [], [(0, 1, 10, 8, 4, 3), (0, 2, 9, 1), (3, 5, 2, 0), (4, 6, 5, 3), (9, 2, 5, 6, 7, 12), (8, 7, 6, 4), (1, 9, 12, 10), (10, 11, 16, 15, 42, 8), (10, 12, 17, 11), (42, 13, 7, 8), (17, 12, 7, 13, 51, 14), (16, 14, 51, 15), (11, 17, 14, 16), (18, 19, 28, 27, 22, 21), (18, 20, 29, 19), (21, 23, 20, 18), (22, 24, 23, 21), (29, 20, 23, 24, 25, 26), (27, 25, 24, 22), (28, 26, 25, 27), (19, 29, 26, 28), (30, 31, 40, 39, 34, 33), (30, 32, 41, 31), (33, 35, 32, 30), (34, 36, 35, 33), (41, 32, 35, 36, 37, 38), (39, 37, 36, 34), (40, 38, 37, 39), (31, 41, 38, 40), (42, 15, 50, 49, 44, 43), (43, 45, 13, 42), (44, 46, 45, 43), (51, 13, 45, 46, 47, 48), (49, 47, 46, 44), (50, 48, 47, 49), (15, 51, 48, 50)])
me_cube_042.polygons.foreach_set('material_index', [0, 0, 0, 0, 1, 0, 0, 0, 0, 0, 1, 0, 0, 0, 0, 0, 0, 1, 0, 0, 0, 0, 0, 0, 0, 1, 0, 0, 0, 0, 0, 0, 1, 0, 0, 0])
_uv = me_cube_042.uv_layers.new(name='UVMap')
_uv.uv.foreach_set('vector', [0.75, 0.49, 0.9578, 0.37, 0.9578, 0.13, 0.75, 0.01, 0.5422, 0.13, 0.5422, 0.37, 1.0, 0.5, 1.0, 1.0, 0.8333, 1.0, 0.8333, 0.5, 0.1667, 0.5, 0.1667, 1.0, -8.941e-08, 1.0, -8.941e-08, 0.5, 0.3333, 0.5, 0.3333, 1.0, 0.1667, 1.0, 0.1667, 0.5, 0.4578, 0.37, 0.25, 0.49, 0.04215, 0.37, 0.04215, 0.13, 0.25, 0.01, 0.4578, 0.13, 0.5, 0.5, 0.5, 1.0, 0.3333, 1.0, 0.3333, 0.5, 0.8333, 0.5, 0.8333, 1.0, 0.6667, 1.0, 0.6667, 0.5, 0.75, 0.49, 0.9578, 0.37, 0.9578, 0.13, 0.75, 0.01, 0.5422, 0.13, 0.5422, 0.37, 1.0, 0.5, 1.0, 1.0, 0.8333, 1.0, 0.8333, 0.5, 0.3333, 0.5, 0.3333, 1.0, 0.1667, 1.0, 0.1667, 0.5, 0.4578, 0.37, 0.25, 0.49, 0.04215, 0.37, 0.04215, 0.13, 0.25, 0.01, 0.4578, 0.13, 0.6667, 0.5, 0.6667, 1.0, 0.5, 1.0, 0.5, 0.5, 0.8333, 0.5, 0.8333, 1.0, 0.6667, 1.0, 0.6667, 0.5, 0.75, 0.49, 0.9578, 0.37, 0.9578, 0.13, 0.75, 0.01, 0.5422, 0.13, 0.5422, 0.37, 1.0, 0.5, 1.0, 1.0, 0.8333, 1.0, 0.8333, 0.5, 0.1667, 0.5, 0.1667, 1.0, -8.941e-08, 1.0, -8.941e-08, 0.5, 0.3333, 0.5, 0.3333, 1.0, 0.1667, 1.0, 0.1667, 0.5, 0.4578, 0.37, 0.25, 0.49, 0.04215, 0.37, 0.04215, 0.13, 0.25, 0.01, 0.4578, 0.13, 0.5, 0.5, 0.5, 1.0, 0.3333, 1.0, 0.3333, 0.5, 0.6667, 0.5, 0.6667, 1.0, 0.5, 1.0, 0.5, 0.5, 0.8333, 0.5, 0.8333, 1.0, 0.6667, 1.0, 0.6667, 0.5, 0.75, 0.49, 0.9578, 0.37, 0.9578, 0.13, 0.75, 0.01, 0.5422, 0.13, 0.5422, 0.37, 1.0, 0.5, 1.0, 1.0, 0.8333, 1.0, 0.8333, 0.5, 0.1667, 0.5, 0.1667, 1.0, -8.941e-08, 1.0, -8.941e-08, 0.5, 0.3333, 0.5, 0.3333, 1.0, 0.1667, 1.0, 0.1667, 0.5, 0.4578, 0.37, 0.25, 0.49, 0.04215, 0.37, 0.04215, 0.13, 0.25, 0.01, 0.4578, 0.13, 0.5, 0.5, 0.5, 1.0, 0.3333, 1.0, 0.3333, 0.5, 0.6667, 0.5, 0.6667, 1.0, 0.5, 1.0, 0.5, 0.5, 0.8333, 0.5, 0.8333, 1.0, 0.6667, 1.0, 0.6667, 0.5, 0.75, 0.49, 0.9578, 0.37, 0.9578, 0.13, 0.75, 0.01, 0.5422, 0.13, 0.5422, 0.37, 0.1667, 0.5, 0.1667, 1.0, -8.941e-08, 1.0, -8.941e-08, 0.5, 0.3333, 0.5, 0.3333, 1.0, 0.1667, 1.0, 0.1667, 0.5, 0.4578, 0.37, 0.25, 0.49, 0.04215, 0.37, 0.04215, 0.13, 0.25, 0.01, 0.4578, 0.13, 0.5, 0.5, 0.5, 1.0, 0.3333, 1.0, 0.3333, 0.5, 0.6667, 0.5, 0.6667, 1.0, 0.5, 1.0, 0.5, 0.5, 0.8333, 0.5, 0.8333, 1.0, 0.6667, 1.0, 0.6667, 0.5])
me_cube_042.materials.append(mat_dirtbrown)
me_cube_042.materials.append(mat_grassgreen)
me_cube_042.update()

# ---- objects
ob_hex_lvl1 = bpy.data.objects.new('Hex-Lvl1', me_cube_021)
ob_hex_lvl0 = bpy.data.objects.new('Hex-Lvl0', me_cube_022)
ob_hex_lvl2 = bpy.data.objects.new('Hex-Lvl2', me_cube_040)
ob_hex_lvl3 = bpy.data.objects.new('Hex-Lvl3', me_cube_042)

# ---- transforms, parenting, visibility, modifiers, constraints
ob_hex_lvl1.location = (0.0, 0.0, 0.0)
ob_hex_lvl1.scale = (1.0, 1.0, 2.0)
ob_hex_lvl0.location = (0.0, 0.0, 0.0)
ob_hex_lvl2.location = (0.0, 0.0, 0.0)
ob_hex_lvl3.location = (0.0, 0.0, 0.0)
ob_hex_lvl3.scale = (1.0, 1.0, 3.998)

# ---- collection membership
col_collection.objects.link(ob_hex_lvl1)
col_collection.objects.link(ob_hex_lvl0)
col_collection.objects.link(ob_hex_lvl2)
col_collection.objects.link(ob_hex_lvl3)

# ---- scene / render settings (as saved in the file)
scene.frame_start = 1; scene.frame_end = 250; scene.frame_set(1)
scene.render.engine = 'BLENDER_EEVEE_NEXT'
bpy.context.view_layer.update()

# ---- added for rendering (the .blend has no active camera and no usable light): camera, sun
cam_auto = bpy.data.cameras.new('AutoCamera')
cam_auto.lens = 50.0
cam_auto.sensor_width = 36.0
cam_auto.clip_end = 1000.0
ob_auto_camera = bpy.data.objects.new('AutoCamera', cam_auto)
scene.collection.objects.link(ob_auto_camera)
ob_auto_camera.location = (40.807, -27.7084, 26.2456)
ob_auto_camera.rotation_euler = (1.09748, -7.21219e-08, 0.694738)
scene.camera = ob_auto_camera
light_auto_sun = bpy.data.lights.new('AutoSun', 'SUN')
light_auto_sun.energy = 3.0
light_auto_sun.angle = 0.0523599
ob_auto_sun = bpy.data.objects.new('AutoSun', light_auto_sun)
scene.collection.objects.link(ob_auto_sun)
ob_auto_sun.rotation_euler = (0.872665, 0.174533, 0.523599)
bpy.context.view_layer.update()
